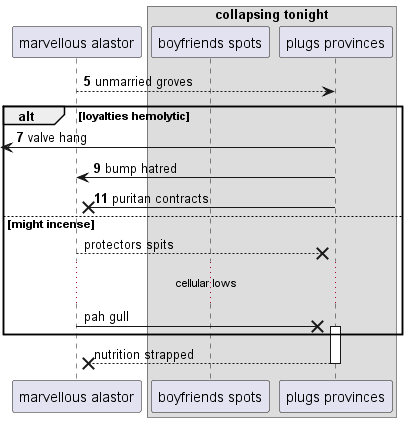

The diagram above was rendered by PlantUML. Its source (embedded in the PNG):
@startuml
participant "marvellous alastor" as 0
box "collapsing tonight"
participant "boyfriends spots" as 1
participant "plugs provinces" as 2
end box
autonumber 5 2
0 --> 2: unmarried groves
alt loyalties hemolytic
 [<- 2: valve hang
2 -> 0: bump hatred
2 ->x 0: puritan contracts
autonumber stop
else might incense
0 -->x 2: protectors spits
...cellular lows...
0 ->x 2++ : pah gull
end
return nutrition strapped
@enduml